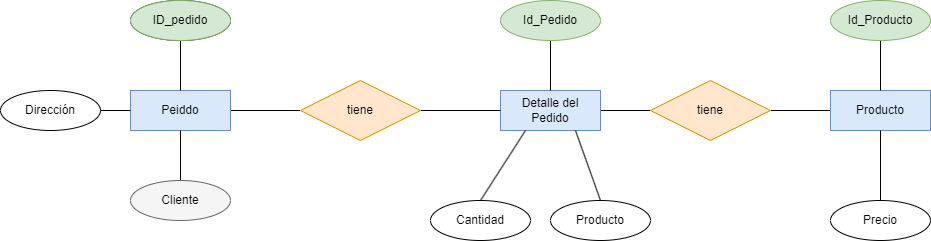

The diagram above was exported from draw.io. Its source (the exported page's mxGraphModel, read from the mxfile embedded in the PNG):
<mxGraphModel dx="1216" dy="779" grid="1" gridSize="10" guides="1" tooltips="1" connect="1" arrows="1" fold="1" page="1" pageScale="1" pageWidth="850" pageHeight="1100" math="0" shadow="0">
  <root>
    <mxCell id="0" />
    <mxCell id="1" parent="0" />
    <mxCell id="2" value="" style="edgeStyle=none;html=1;fontColor=#000000;endArrow=none;endFill=0;" edge="1" parent="1" source="4" target="7">
      <mxGeometry relative="1" as="geometry" />
    </mxCell>
    <mxCell id="3" value="1:N" style="edgeLabel;html=1;align=center;verticalAlign=middle;resizable=0;points=[];fontColor=#FFFFFF;" vertex="1" connectable="0" parent="2">
      <mxGeometry x="0.3143" y="2" relative="1" as="geometry">
        <mxPoint x="-26" y="-8" as="offset" />
      </mxGeometry>
    </mxCell>
    <mxCell id="4" value="Peiddo" style="whiteSpace=wrap;html=1;align=center;fillColor=#dae8fc;strokeColor=#6c8ebf;fontColor=#000000;" vertex="1" parent="1">
      <mxGeometry x="200" y="160" width="100" height="40" as="geometry" />
    </mxCell>
    <mxCell id="34" value="" style="edgeStyle=none;html=1;fontColor=#000000;endArrow=none;endFill=0;" edge="1" parent="1" source="5" target="32">
      <mxGeometry relative="1" as="geometry" />
    </mxCell>
    <mxCell id="5" value="Detalle del&lt;br&gt;Pedido" style="whiteSpace=wrap;html=1;align=center;fillColor=#dae8fc;strokeColor=#6c8ebf;fontColor=#000000;" vertex="1" parent="1">
      <mxGeometry x="570" y="160" width="100" height="40" as="geometry" />
    </mxCell>
    <mxCell id="6" value="" style="edgeStyle=none;html=1;fontColor=#FFFFFF;endArrow=none;endFill=0;" edge="1" parent="1" source="7" target="5">
      <mxGeometry relative="1" as="geometry" />
    </mxCell>
    <mxCell id="7" value="tiene" style="shape=rhombus;perimeter=rhombusPerimeter;whiteSpace=wrap;html=1;align=center;fillColor=#ffe6cc;strokeColor=#d79b00;fontColor=#000000;" vertex="1" parent="1">
      <mxGeometry x="370" y="150" width="120" height="60" as="geometry" />
    </mxCell>
    <mxCell id="8" value="1:N" style="edgeLabel;html=1;align=center;verticalAlign=middle;resizable=0;points=[];fontColor=#FFFFFF;" vertex="1" connectable="0" parent="1">
      <mxGeometry x="520" y="170" as="geometry">
        <mxPoint x="35" y="-1" as="offset" />
      </mxGeometry>
    </mxCell>
    <mxCell id="9" value="N:M" style="edgeLabel;html=1;align=center;verticalAlign=middle;resizable=0;points=[];fontColor=#FFFFFF;" vertex="1" connectable="0" parent="1">
      <mxGeometry x="440" y="120" as="geometry">
        <mxPoint x="-12" y="6" as="offset" />
      </mxGeometry>
    </mxCell>
    <mxCell id="12" value="" style="edgeStyle=none;html=1;fontColor=#FFFFFF;endArrow=none;endFill=0;" edge="1" parent="1" source="13" target="4">
      <mxGeometry relative="1" as="geometry" />
    </mxCell>
    <mxCell id="13" value="Cliente" style="ellipse;whiteSpace=wrap;html=1;align=center;fontColor=#000000;strokeColor=#666666;fillColor=#f5f5f5;" vertex="1" parent="1">
      <mxGeometry x="200" y="250" width="100" height="40" as="geometry" />
    </mxCell>
    <mxCell id="14" value="" style="edgeStyle=none;html=1;fontColor=#FFFFFF;endArrow=none;endFill=0;" edge="1" parent="1" source="15" target="4">
      <mxGeometry relative="1" as="geometry" />
    </mxCell>
    <mxCell id="15" value="Attribute" style="ellipse;whiteSpace=wrap;html=1;align=center;fontColor=#FFFFFF;" vertex="1" parent="1">
      <mxGeometry x="200" y="70" width="100" height="40" as="geometry" />
    </mxCell>
    <mxCell id="18" value="" style="edgeStyle=none;html=1;fontColor=#FFFFFF;endArrow=none;endFill=0;" edge="1" parent="1" source="19" target="5">
      <mxGeometry relative="1" as="geometry" />
    </mxCell>
    <mxCell id="19" value="Id_Pedido" style="ellipse;whiteSpace=wrap;html=1;align=center;fillColor=#d5e8d4;strokeColor=#82b366;fontColor=#000000;" vertex="1" parent="1">
      <mxGeometry x="570" y="70" width="100" height="40" as="geometry" />
    </mxCell>
    <mxCell id="29" style="edgeStyle=none;html=1;exitX=0.5;exitY=0;exitDx=0;exitDy=0;entryX=0.25;entryY=1;entryDx=0;entryDy=0;fontColor=#000000;endArrow=none;endFill=0;" edge="1" parent="1" source="21" target="5">
      <mxGeometry relative="1" as="geometry" />
    </mxCell>
    <mxCell id="21" value="Cantidad" style="ellipse;whiteSpace=wrap;html=1;align=center;fontColor=#000000;fillColor=#FFFFFF;" vertex="1" parent="1">
      <mxGeometry x="500" y="270" width="100" height="40" as="geometry" />
    </mxCell>
    <mxCell id="22" value="ID_pedido" style="ellipse;whiteSpace=wrap;html=1;align=center;fillColor=#d5e8d4;strokeColor=#82b366;fontColor=#000000;" vertex="1" parent="1">
      <mxGeometry x="200" y="70" width="100" height="40" as="geometry" />
    </mxCell>
    <mxCell id="28" value="" style="edgeStyle=none;html=1;endArrow=none;endFill=0;" edge="1" parent="1" source="25" target="4">
      <mxGeometry relative="1" as="geometry" />
    </mxCell>
    <mxCell id="25" value="Dirección" style="ellipse;whiteSpace=wrap;html=1;align=center;fontColor=#000000;fillColor=#FFFFFF;" vertex="1" parent="1">
      <mxGeometry x="70" y="160" width="100" height="40" as="geometry" />
    </mxCell>
    <mxCell id="31" style="edgeStyle=none;html=1;exitX=0.5;exitY=0;exitDx=0;exitDy=0;entryX=0.75;entryY=1;entryDx=0;entryDy=0;fontColor=#000000;endArrow=none;endFill=0;" edge="1" parent="1" source="30" target="5">
      <mxGeometry relative="1" as="geometry" />
    </mxCell>
    <mxCell id="30" value="Producto" style="ellipse;whiteSpace=wrap;html=1;align=center;fontColor=#000000;fillColor=#FFFFFF;" vertex="1" parent="1">
      <mxGeometry x="620" y="270" width="100" height="40" as="geometry" />
    </mxCell>
    <mxCell id="35" value="" style="edgeStyle=none;html=1;fontColor=#000000;endArrow=none;endFill=0;" edge="1" parent="1" source="32" target="33">
      <mxGeometry relative="1" as="geometry" />
    </mxCell>
    <mxCell id="32" value="tiene" style="shape=rhombus;perimeter=rhombusPerimeter;whiteSpace=wrap;html=1;align=center;fillColor=#ffe6cc;strokeColor=#d79b00;fontColor=#000000;" vertex="1" parent="1">
      <mxGeometry x="720" y="150" width="120" height="60" as="geometry" />
    </mxCell>
    <mxCell id="33" value="Producto" style="whiteSpace=wrap;html=1;align=center;fillColor=#dae8fc;strokeColor=#6c8ebf;fontColor=#000000;" vertex="1" parent="1">
      <mxGeometry x="900" y="160" width="100" height="40" as="geometry" />
    </mxCell>
    <mxCell id="37" value="" style="edgeStyle=none;html=1;fontColor=#000000;endArrow=none;endFill=0;" edge="1" parent="1" source="36" target="33">
      <mxGeometry relative="1" as="geometry" />
    </mxCell>
    <mxCell id="36" value="Precio" style="ellipse;whiteSpace=wrap;html=1;align=center;fontColor=#000000;fillColor=#FFFFFF;" vertex="1" parent="1">
      <mxGeometry x="900" y="270" width="100" height="40" as="geometry" />
    </mxCell>
    <mxCell id="39" value="" style="edgeStyle=none;html=1;fontColor=#000000;endArrow=none;endFill=0;" edge="1" parent="1" source="38" target="33">
      <mxGeometry relative="1" as="geometry" />
    </mxCell>
    <mxCell id="38" value="Id_Producto" style="ellipse;whiteSpace=wrap;html=1;align=center;fillColor=#d5e8d4;strokeColor=#82b366;fontColor=#000000;" vertex="1" parent="1">
      <mxGeometry x="900" y="70" width="100" height="40" as="geometry" />
    </mxCell>
  </root>
</mxGraphModel>